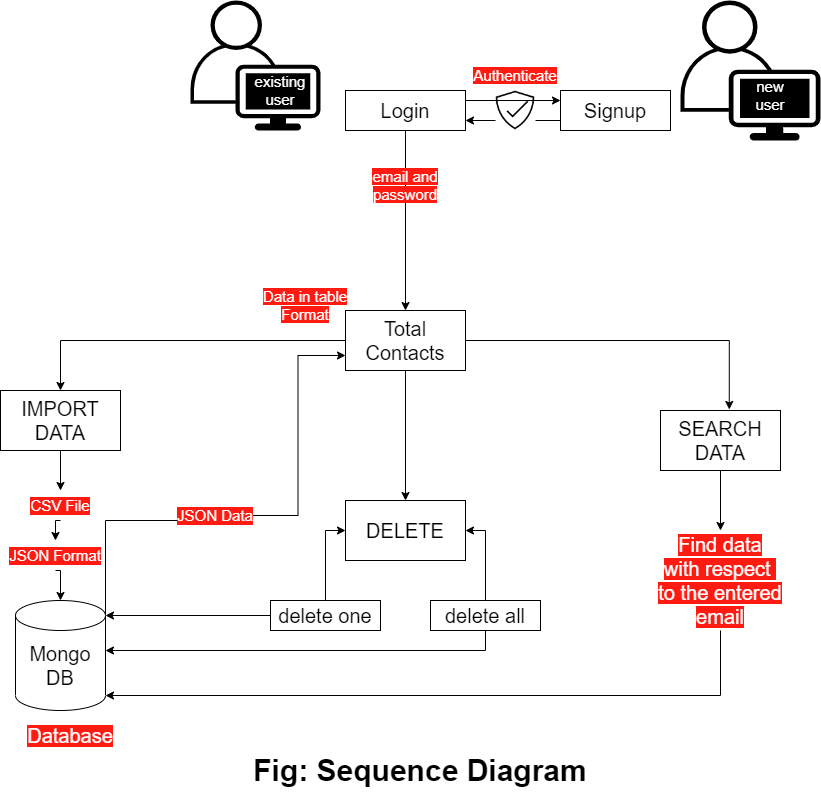

The diagram above was exported from draw.io. Its source (the exported page's mxGraphModel, read from the mxfile embedded in the PNG):
<mxGraphModel dx="1050" dy="1673" grid="1" gridSize="10" guides="1" tooltips="1" connect="1" arrows="1" fold="1" page="1" pageScale="1" pageWidth="850" pageHeight="1100" background="#ffffff" math="0" shadow="0">
  <root>
    <mxCell id="0" />
    <mxCell id="1" parent="0" />
    <mxCell id="7urQC58JfvM4mZxaPK5M-2" style="edgeStyle=orthogonalEdgeStyle;rounded=0;orthogonalLoop=1;jettySize=auto;html=1;" parent="1" source="7urQC58JfvM4mZxaPK5M-1" target="7urQC58JfvM4mZxaPK5M-3" edge="1">
      <mxGeometry relative="1" as="geometry">
        <mxPoint x="425" y="200" as="targetPoint" />
      </mxGeometry>
    </mxCell>
    <mxCell id="7urQC58JfvM4mZxaPK5M-12" style="edgeStyle=orthogonalEdgeStyle;rounded=0;orthogonalLoop=1;jettySize=auto;html=1;exitX=1;exitY=0.25;exitDx=0;exitDy=0;entryX=0;entryY=0.25;entryDx=0;entryDy=0;" parent="1" source="7urQC58JfvM4mZxaPK5M-1" target="7urQC58JfvM4mZxaPK5M-10" edge="1">
      <mxGeometry relative="1" as="geometry" />
    </mxCell>
    <mxCell id="7urQC58JfvM4mZxaPK5M-1" value="&lt;font style=&quot;font-size: 20px;&quot;&gt;Login&lt;/font&gt;" style="rounded=0;whiteSpace=wrap;html=1;" parent="1" vertex="1">
      <mxGeometry x="365" width="120" height="40" as="geometry" />
    </mxCell>
    <mxCell id="7urQC58JfvM4mZxaPK5M-7" style="edgeStyle=orthogonalEdgeStyle;rounded=0;orthogonalLoop=1;jettySize=auto;html=1;entryX=0.5;entryY=0;entryDx=0;entryDy=0;" parent="1" source="7urQC58JfvM4mZxaPK5M-3" target="7urQC58JfvM4mZxaPK5M-4" edge="1">
      <mxGeometry relative="1" as="geometry" />
    </mxCell>
    <mxCell id="7urQC58JfvM4mZxaPK5M-8" style="edgeStyle=orthogonalEdgeStyle;rounded=0;orthogonalLoop=1;jettySize=auto;html=1;entryX=0.5;entryY=0;entryDx=0;entryDy=0;" parent="1" source="7urQC58JfvM4mZxaPK5M-3" target="7urQC58JfvM4mZxaPK5M-5" edge="1">
      <mxGeometry relative="1" as="geometry" />
    </mxCell>
    <mxCell id="7urQC58JfvM4mZxaPK5M-9" style="edgeStyle=orthogonalEdgeStyle;rounded=0;orthogonalLoop=1;jettySize=auto;html=1;entryX=0.573;entryY=-0.017;entryDx=0;entryDy=0;entryPerimeter=0;" parent="1" source="7urQC58JfvM4mZxaPK5M-3" target="7urQC58JfvM4mZxaPK5M-6" edge="1">
      <mxGeometry relative="1" as="geometry" />
    </mxCell>
    <mxCell id="7urQC58JfvM4mZxaPK5M-3" value="&lt;font style=&quot;font-size: 20px;&quot;&gt;Total Contacts&lt;/font&gt;" style="rounded=0;whiteSpace=wrap;html=1;" parent="1" vertex="1">
      <mxGeometry x="365" y="220" width="120" height="60" as="geometry" />
    </mxCell>
    <mxCell id="7urQC58JfvM4mZxaPK5M-4" value="&lt;font style=&quot;font-size: 20px;&quot;&gt;DELETE&lt;/font&gt;" style="rounded=0;whiteSpace=wrap;html=1;" parent="1" vertex="1">
      <mxGeometry x="365" y="410" width="120" height="60" as="geometry" />
    </mxCell>
    <mxCell id="7urQC58JfvM4mZxaPK5M-18" style="edgeStyle=orthogonalEdgeStyle;rounded=0;orthogonalLoop=1;jettySize=auto;html=1;entryX=0.5;entryY=0;entryDx=0;entryDy=0;fontSize=15;fontColor=#FFFFFF;" parent="1" source="7urQC58JfvM4mZxaPK5M-5" target="7urQC58JfvM4mZxaPK5M-16" edge="1">
      <mxGeometry relative="1" as="geometry" />
    </mxCell>
    <mxCell id="7urQC58JfvM4mZxaPK5M-5" value="&lt;span style=&quot;font-size: 20px;&quot;&gt;IMPORT &lt;br&gt;DATA&lt;/span&gt;" style="rounded=0;whiteSpace=wrap;html=1;" parent="1" vertex="1">
      <mxGeometry x="20" y="300" width="120" height="60" as="geometry" />
    </mxCell>
    <mxCell id="7urQC58JfvM4mZxaPK5M-44" style="edgeStyle=orthogonalEdgeStyle;rounded=0;orthogonalLoop=1;jettySize=auto;html=1;fontSize=15;fontColor=#FFFFFF;entryX=0.5;entryY=0;entryDx=0;entryDy=0;" parent="1" source="7urQC58JfvM4mZxaPK5M-6" target="7urQC58JfvM4mZxaPK5M-52" edge="1">
      <mxGeometry relative="1" as="geometry">
        <mxPoint x="740" y="460" as="targetPoint" />
      </mxGeometry>
    </mxCell>
    <mxCell id="7urQC58JfvM4mZxaPK5M-6" value="&lt;span style=&quot;font-size: 20px;&quot;&gt;SEARCH&lt;br&gt;DATA&lt;br&gt;&lt;/span&gt;" style="rounded=0;whiteSpace=wrap;html=1;" parent="1" vertex="1">
      <mxGeometry x="680" y="320" width="120" height="60" as="geometry" />
    </mxCell>
    <mxCell id="6-HfKYKgNC38am2EuJbL-26" style="edgeStyle=orthogonalEdgeStyle;rounded=0;orthogonalLoop=1;jettySize=auto;html=1;exitX=0;exitY=0.75;exitDx=0;exitDy=0;entryX=1;entryY=0.75;entryDx=0;entryDy=0;startArrow=none;" edge="1" parent="1" source="6-HfKYKgNC38am2EuJbL-27" target="7urQC58JfvM4mZxaPK5M-1">
      <mxGeometry relative="1" as="geometry" />
    </mxCell>
    <mxCell id="7urQC58JfvM4mZxaPK5M-10" value="&lt;font style=&quot;font-size: 20px;&quot;&gt;Signup&lt;/font&gt;" style="rounded=0;whiteSpace=wrap;html=1;" parent="1" vertex="1">
      <mxGeometry x="580" width="110" height="40" as="geometry" />
    </mxCell>
    <mxCell id="7urQC58JfvM4mZxaPK5M-14" value="&lt;font color=&quot;#ffffff&quot;&gt;&lt;span style=&quot;background-color: rgb(255, 26, 18);&quot;&gt;Data in table Format&lt;br&gt;&lt;/span&gt;&lt;/font&gt;" style="text;html=1;strokeColor=none;fillColor=none;align=center;verticalAlign=middle;whiteSpace=wrap;rounded=0;fontSize=15;" parent="1" vertex="1">
      <mxGeometry x="280" y="200" width="90" height="30" as="geometry" />
    </mxCell>
    <mxCell id="7urQC58JfvM4mZxaPK5M-19" style="edgeStyle=orthogonalEdgeStyle;rounded=0;orthogonalLoop=1;jettySize=auto;html=1;exitX=0.5;exitY=1;exitDx=0;exitDy=0;entryX=0.5;entryY=0;entryDx=0;entryDy=0;fontSize=15;fontColor=#FFFFFF;" parent="1" source="7urQC58JfvM4mZxaPK5M-16" target="7urQC58JfvM4mZxaPK5M-17" edge="1">
      <mxGeometry relative="1" as="geometry" />
    </mxCell>
    <mxCell id="7urQC58JfvM4mZxaPK5M-16" value="CSV File" style="text;html=1;strokeColor=none;fillColor=none;align=center;verticalAlign=middle;whiteSpace=wrap;rounded=0;labelBackgroundColor=#FF1A12;fontSize=15;fontColor=#FFFFFF;" parent="1" vertex="1">
      <mxGeometry x="35" y="400" width="90" height="30" as="geometry" />
    </mxCell>
    <mxCell id="7urQC58JfvM4mZxaPK5M-27" style="edgeStyle=orthogonalEdgeStyle;rounded=0;orthogonalLoop=1;jettySize=auto;html=1;exitX=0.5;exitY=1;exitDx=0;exitDy=0;entryX=0.5;entryY=0;entryDx=0;entryDy=0;entryPerimeter=0;fontSize=20;fontColor=#FFFFFF;" parent="1" source="7urQC58JfvM4mZxaPK5M-17" target="7urQC58JfvM4mZxaPK5M-21" edge="1">
      <mxGeometry relative="1" as="geometry" />
    </mxCell>
    <mxCell id="7urQC58JfvM4mZxaPK5M-17" value="JSON Format" style="text;html=1;strokeColor=none;fillColor=none;align=center;verticalAlign=middle;whiteSpace=wrap;rounded=0;labelBackgroundColor=#FF1A12;fontSize=15;fontColor=#FFFFFF;" parent="1" vertex="1">
      <mxGeometry x="20" y="450" width="110" height="30" as="geometry" />
    </mxCell>
    <mxCell id="7urQC58JfvM4mZxaPK5M-20" value="" style="points=[[0.35,0,0],[0.98,0.51,0],[1,0.71,0],[0.67,1,0],[0,0.795,0],[0,0.65,0]];verticalLabelPosition=bottom;sketch=0;html=1;verticalAlign=top;aspect=fixed;align=center;pointerEvents=1;shape=mxgraph.cisco19.user;fillColor=#000000;strokeColor=none;labelBackgroundColor=#FF1A12;fontSize=15;fontColor=#FFFFFF;" parent="1" vertex="1">
      <mxGeometry x="210" y="-90" width="130" height="130" as="geometry" />
    </mxCell>
    <mxCell id="7urQC58JfvM4mZxaPK5M-28" style="edgeStyle=orthogonalEdgeStyle;rounded=0;orthogonalLoop=1;jettySize=auto;html=1;exitX=1;exitY=0;exitDx=0;exitDy=15;exitPerimeter=0;entryX=0;entryY=0.75;entryDx=0;entryDy=0;fontSize=20;fontColor=#FFFFFF;startArrow=none;" parent="1" target="7urQC58JfvM4mZxaPK5M-3" edge="1">
      <mxGeometry relative="1" as="geometry">
        <mxPoint x="270" y="425" as="sourcePoint" />
      </mxGeometry>
    </mxCell>
    <mxCell id="7urQC58JfvM4mZxaPK5M-21" value="" style="shape=cylinder3;whiteSpace=wrap;html=1;boundedLbl=1;backgroundOutline=1;size=15;labelBackgroundColor=#FF1A12;fontSize=15;fontColor=#FFFFFF;" parent="1" vertex="1">
      <mxGeometry x="35" y="510" width="90" height="110" as="geometry" />
    </mxCell>
    <mxCell id="7urQC58JfvM4mZxaPK5M-23" value="&lt;font style=&quot;background-color: rgb(255, 26, 18); font-size: 20px;&quot; color=&quot;#ffffff&quot;&gt;Database&lt;/font&gt;" style="text;html=1;strokeColor=none;fillColor=none;align=center;verticalAlign=middle;whiteSpace=wrap;rounded=0;labelBackgroundColor=#FFFFFF;fontSize=15;fontColor=#000000;" parent="1" vertex="1">
      <mxGeometry x="20" y="630" width="140" height="30" as="geometry" />
    </mxCell>
    <mxCell id="7urQC58JfvM4mZxaPK5M-25" style="edgeStyle=orthogonalEdgeStyle;rounded=0;orthogonalLoop=1;jettySize=auto;html=1;exitX=0.5;exitY=1;exitDx=0;exitDy=0;fontSize=15;fontColor=#000000;" parent="1" source="7urQC58JfvM4mZxaPK5M-23" target="7urQC58JfvM4mZxaPK5M-23" edge="1">
      <mxGeometry relative="1" as="geometry" />
    </mxCell>
    <mxCell id="7urQC58JfvM4mZxaPK5M-26" value="&lt;font style=&quot;font-size: 20px;&quot;&gt;Mongo DB&lt;/font&gt;" style="text;html=1;strokeColor=none;fillColor=none;align=center;verticalAlign=middle;whiteSpace=wrap;rounded=0;labelBackgroundColor=#FFFFFF;fontSize=15;fontColor=#000000;" parent="1" vertex="1">
      <mxGeometry x="50" y="560" width="60" height="30" as="geometry" />
    </mxCell>
    <mxCell id="7urQC58JfvM4mZxaPK5M-31" style="edgeStyle=orthogonalEdgeStyle;rounded=0;orthogonalLoop=1;jettySize=auto;html=1;exitX=0.5;exitY=1;exitDx=0;exitDy=0;fontSize=20;fontColor=#000000;" parent="1" edge="1">
      <mxGeometry relative="1" as="geometry">
        <mxPoint x="190" y="130" as="sourcePoint" />
        <mxPoint x="190" y="130" as="targetPoint" />
      </mxGeometry>
    </mxCell>
    <mxCell id="7urQC58JfvM4mZxaPK5M-33" value="&lt;font color=&quot;#ffffff&quot;&gt;existing&lt;br&gt;user&lt;/font&gt;" style="text;html=1;strokeColor=none;fillColor=none;align=center;verticalAlign=middle;whiteSpace=wrap;rounded=0;labelBackgroundColor=none;fontSize=15;fontColor=#000000;" parent="1" vertex="1">
      <mxGeometry x="270" y="-20" width="60" height="40" as="geometry" />
    </mxCell>
    <mxCell id="7urQC58JfvM4mZxaPK5M-34" value="" style="points=[[0.35,0,0],[0.98,0.51,0],[1,0.71,0],[0.67,1,0],[0,0.795,0],[0,0.65,0]];verticalLabelPosition=bottom;sketch=0;html=1;verticalAlign=top;aspect=fixed;align=center;pointerEvents=1;shape=mxgraph.cisco19.user;fillColor=#000000;strokeColor=none;labelBackgroundColor=#FF1A12;fontSize=15;fontColor=#FFFFFF;" parent="1" vertex="1">
      <mxGeometry x="700" y="-90" width="140" height="140" as="geometry" />
    </mxCell>
    <mxCell id="7urQC58JfvM4mZxaPK5M-36" value="new user" style="text;html=1;strokeColor=none;fillColor=none;align=center;verticalAlign=middle;whiteSpace=wrap;rounded=0;labelBackgroundColor=none;fontSize=15;fontColor=#FFFFFF;" parent="1" vertex="1">
      <mxGeometry x="760" y="-10" width="60" height="30" as="geometry" />
    </mxCell>
    <mxCell id="7urQC58JfvM4mZxaPK5M-38" value="" style="edgeStyle=orthogonalEdgeStyle;rounded=0;orthogonalLoop=1;jettySize=auto;html=1;exitX=1;exitY=0;exitDx=0;exitDy=15;exitPerimeter=0;entryX=0;entryY=0.75;entryDx=0;entryDy=0;fontSize=20;fontColor=#FFFFFF;endArrow=none;" parent="1" source="7urQC58JfvM4mZxaPK5M-21" edge="1">
      <mxGeometry relative="1" as="geometry">
        <mxPoint x="125" y="525" as="sourcePoint" />
        <mxPoint x="210" y="432.5" as="targetPoint" />
        <Array as="points">
          <mxPoint x="125" y="430" />
          <mxPoint x="210" y="430" />
        </Array>
      </mxGeometry>
    </mxCell>
    <mxCell id="7urQC58JfvM4mZxaPK5M-39" value="JSON Data" style="text;html=1;strokeColor=none;fillColor=none;align=center;verticalAlign=middle;whiteSpace=wrap;rounded=0;labelBackgroundColor=#FF1A12;fontSize=15;fontColor=#FFFFFF;" parent="1" vertex="1">
      <mxGeometry x="180" y="410" width="110" height="30" as="geometry" />
    </mxCell>
    <mxCell id="7urQC58JfvM4mZxaPK5M-41" value="&lt;font color=&quot;#ffffff&quot;&gt;&lt;span style=&quot;background-color: rgb(255, 26, 18);&quot;&gt;email and password&lt;br&gt;&lt;/span&gt;&lt;/font&gt;" style="text;html=1;strokeColor=none;fillColor=none;align=center;verticalAlign=middle;whiteSpace=wrap;rounded=0;fontSize=15;" parent="1" vertex="1">
      <mxGeometry x="380" y="80" width="90" height="30" as="geometry" />
    </mxCell>
    <mxCell id="7urQC58JfvM4mZxaPK5M-51" style="edgeStyle=orthogonalEdgeStyle;rounded=0;orthogonalLoop=1;jettySize=auto;html=1;entryX=0;entryY=0.5;entryDx=0;entryDy=0;fontSize=20;fontColor=#000000;" parent="1" source="7urQC58JfvM4mZxaPK5M-48" target="7urQC58JfvM4mZxaPK5M-4" edge="1">
      <mxGeometry relative="1" as="geometry" />
    </mxCell>
    <mxCell id="6-HfKYKgNC38am2EuJbL-19" style="edgeStyle=orthogonalEdgeStyle;rounded=0;orthogonalLoop=1;jettySize=auto;html=1;entryX=1;entryY=0;entryDx=0;entryDy=15;entryPerimeter=0;" edge="1" parent="1" source="7urQC58JfvM4mZxaPK5M-48" target="7urQC58JfvM4mZxaPK5M-21">
      <mxGeometry relative="1" as="geometry" />
    </mxCell>
    <mxCell id="7urQC58JfvM4mZxaPK5M-48" value="delete one" style="rounded=0;whiteSpace=wrap;html=1;labelBackgroundColor=none;fontSize=20;fontColor=#000000;" parent="1" vertex="1">
      <mxGeometry x="290" y="510" width="110" height="30" as="geometry" />
    </mxCell>
    <mxCell id="7urQC58JfvM4mZxaPK5M-50" style="edgeStyle=orthogonalEdgeStyle;rounded=0;orthogonalLoop=1;jettySize=auto;html=1;entryX=1;entryY=0.5;entryDx=0;entryDy=0;fontSize=20;fontColor=#000000;" parent="1" source="7urQC58JfvM4mZxaPK5M-49" target="7urQC58JfvM4mZxaPK5M-4" edge="1">
      <mxGeometry relative="1" as="geometry" />
    </mxCell>
    <mxCell id="6-HfKYKgNC38am2EuJbL-21" style="edgeStyle=orthogonalEdgeStyle;rounded=0;orthogonalLoop=1;jettySize=auto;html=1;" edge="1" parent="1" source="7urQC58JfvM4mZxaPK5M-49" target="7urQC58JfvM4mZxaPK5M-21">
      <mxGeometry relative="1" as="geometry">
        <mxPoint x="460" y="560" as="targetPoint" />
        <Array as="points">
          <mxPoint x="505" y="560" />
        </Array>
      </mxGeometry>
    </mxCell>
    <mxCell id="7urQC58JfvM4mZxaPK5M-49" value="delete all" style="rounded=0;whiteSpace=wrap;html=1;labelBackgroundColor=none;fontSize=20;fontColor=#000000;" parent="1" vertex="1">
      <mxGeometry x="450" y="510" width="110" height="30" as="geometry" />
    </mxCell>
    <mxCell id="6-HfKYKgNC38am2EuJbL-9" style="edgeStyle=orthogonalEdgeStyle;rounded=0;orthogonalLoop=1;jettySize=auto;html=1;exitX=0.5;exitY=1;exitDx=0;exitDy=0;entryX=1;entryY=1;entryDx=0;entryDy=-15;entryPerimeter=0;" edge="1" parent="1" source="7urQC58JfvM4mZxaPK5M-52" target="7urQC58JfvM4mZxaPK5M-21">
      <mxGeometry relative="1" as="geometry" />
    </mxCell>
    <mxCell id="7urQC58JfvM4mZxaPK5M-52" value="&lt;font style=&quot;background-color: rgb(255, 26, 18);&quot; color=&quot;#ffffff&quot;&gt;Find data&lt;br&gt;with respect&amp;nbsp;&lt;br&gt;to the entered&lt;br&gt;email&lt;br&gt;&lt;/font&gt;" style="text;html=1;strokeColor=none;fillColor=none;align=center;verticalAlign=middle;whiteSpace=wrap;rounded=0;labelBackgroundColor=none;fontSize=20;fontColor=#000000;" parent="1" vertex="1">
      <mxGeometry x="655" y="440" width="170" height="100" as="geometry" />
    </mxCell>
    <mxCell id="7urQC58JfvM4mZxaPK5M-54" value="&lt;b&gt;&lt;font style=&quot;font-size: 30px;&quot;&gt;Fig: Sequence Diagram&lt;/font&gt;&lt;/b&gt;" style="text;html=1;strokeColor=none;fillColor=none;align=center;verticalAlign=middle;whiteSpace=wrap;rounded=0;labelBackgroundColor=none;fontSize=20;fontColor=#000000;" parent="1" vertex="1">
      <mxGeometry x="260" y="650" width="360" height="60" as="geometry" />
    </mxCell>
    <mxCell id="6-HfKYKgNC38am2EuJbL-2" value="&lt;font color=&quot;#ffffff&quot;&gt;&lt;span style=&quot;background-color: rgb(255, 26, 18);&quot;&gt;Authenticate&lt;br&gt;&lt;/span&gt;&lt;/font&gt;" style="text;html=1;strokeColor=none;fillColor=none;align=center;verticalAlign=middle;whiteSpace=wrap;rounded=0;fontSize=15;" vertex="1" parent="1">
      <mxGeometry x="490" y="-30" width="90" height="30" as="geometry" />
    </mxCell>
    <mxCell id="6-HfKYKgNC38am2EuJbL-27" value="" style="shape=image;html=1;verticalAlign=top;verticalLabelPosition=bottom;labelBackgroundColor=#ffffff;imageAspect=0;aspect=fixed;image=https://cdn2.iconfinder.com/data/icons/essential-web-2/50/shield-secured-check-safe-protection-128.png;fillColor=#000000;" vertex="1" parent="1">
      <mxGeometry x="515" width="40" height="40" as="geometry" />
    </mxCell>
    <mxCell id="6-HfKYKgNC38am2EuJbL-28" value="" style="edgeStyle=orthogonalEdgeStyle;rounded=0;orthogonalLoop=1;jettySize=auto;html=1;exitX=0;exitY=0.75;exitDx=0;exitDy=0;entryX=1;entryY=0.75;entryDx=0;entryDy=0;endArrow=none;" edge="1" parent="1" source="7urQC58JfvM4mZxaPK5M-10" target="6-HfKYKgNC38am2EuJbL-27">
      <mxGeometry relative="1" as="geometry">
        <mxPoint x="580" y="30" as="sourcePoint" />
        <mxPoint x="485" y="30" as="targetPoint" />
      </mxGeometry>
    </mxCell>
  </root>
</mxGraphModel>